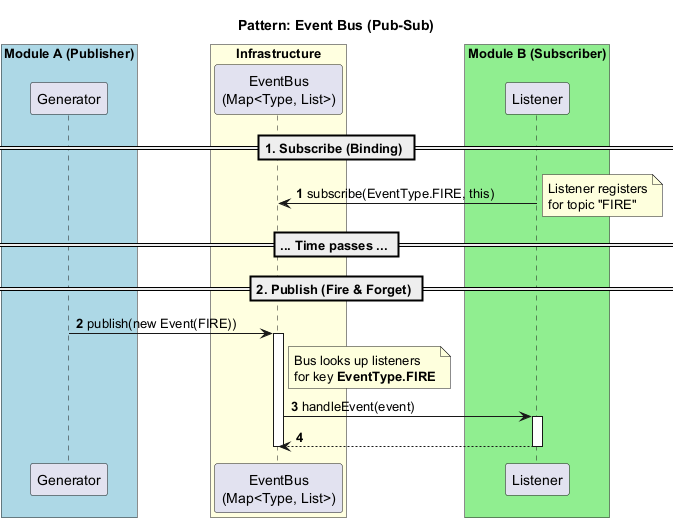

The diagram above was rendered by PlantUML. Its source (embedded in the PNG):
@startuml Pattern Observer Bus
autonumber
title Pattern: Event Bus (Pub-Sub)

box "Module A (Publisher)" #LightBlue
    participant "Generator" as Pub
end box

box "Infrastructure" #LightYellow
    participant "EventBus\n(Map<Type, List>)" as Bus
end box

box "Module B (Subscriber)" #LightGreen
    participant "Listener" as Sub
end box

== 1. Subscribe (Binding) ==
Sub -> Bus: subscribe(EventType.FIRE, this)
note right: Listener registers\nfor topic "FIRE"

== ... Time passes ... ==

== 2. Publish (Fire & Forget) ==
Pub -> Bus: publish(new Event(FIRE))
activate Bus
    
    note right of Bus
        Bus looks up listeners
        for key <b>EventType.FIRE</b>
    end note

    Bus -> Sub: handleEvent(event)
    activate Sub
    Sub --> Bus
    deactivate Sub

deactivate Bus
@enduml